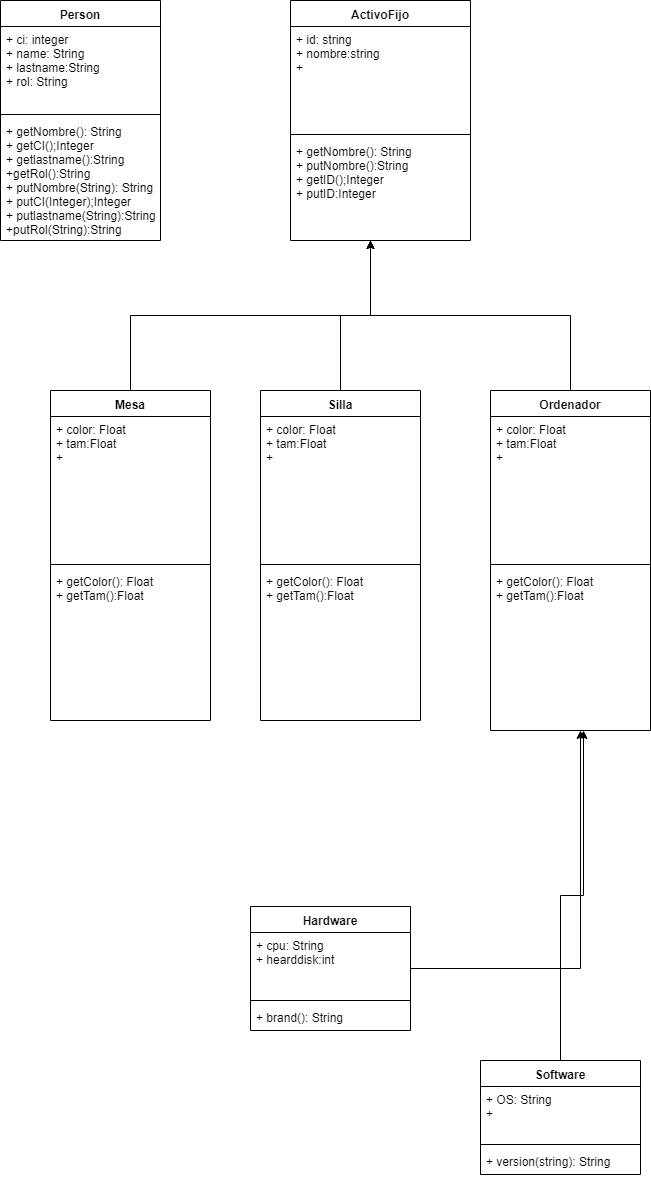

The diagram above was exported from draw.io. Its source (the exported page's mxGraphModel, read from the mxfile embedded in the PNG):
<mxGraphModel dx="1154" dy="717" grid="1" gridSize="10" guides="1" tooltips="1" connect="1" arrows="1" fold="1" page="1" pageScale="1" pageWidth="827" pageHeight="1169" math="0" shadow="0">
  <root>
    <mxCell id="0" />
    <mxCell id="1" parent="0" />
    <mxCell id="8LBoXU35erTbm1absmWr-1" value="Person" style="swimlane;fontStyle=1;align=center;verticalAlign=top;childLayout=stackLayout;horizontal=1;startSize=26;horizontalStack=0;resizeParent=1;resizeParentMax=0;resizeLast=0;collapsible=1;marginBottom=0;" vertex="1" parent="1">
      <mxGeometry x="150" y="160" width="160" height="240" as="geometry" />
    </mxCell>
    <mxCell id="8LBoXU35erTbm1absmWr-2" value="+ ci: integer&#10;+ name: String&#10;+ lastname:String&#10;+ rol: String&#10;&#10;" style="text;strokeColor=none;fillColor=none;align=left;verticalAlign=top;spacingLeft=4;spacingRight=4;overflow=hidden;rotatable=0;points=[[0,0.5],[1,0.5]];portConstraint=eastwest;" vertex="1" parent="8LBoXU35erTbm1absmWr-1">
      <mxGeometry y="26" width="160" height="84" as="geometry" />
    </mxCell>
    <mxCell id="8LBoXU35erTbm1absmWr-3" value="" style="line;strokeWidth=1;fillColor=none;align=left;verticalAlign=middle;spacingTop=-1;spacingLeft=3;spacingRight=3;rotatable=0;labelPosition=right;points=[];portConstraint=eastwest;" vertex="1" parent="8LBoXU35erTbm1absmWr-1">
      <mxGeometry y="110" width="160" height="8" as="geometry" />
    </mxCell>
    <mxCell id="8LBoXU35erTbm1absmWr-4" value="+ getNombre(): String&#10;+ getCI();Integer&#10;+ getlastname():String&#10;+getRol():String&#10;+ putNombre(String): String&#10;+ putCI(Integer);Integer&#10;+ putlastname(String):String&#10;+putRol(String):String&#10;" style="text;strokeColor=none;fillColor=none;align=left;verticalAlign=top;spacingLeft=4;spacingRight=4;overflow=hidden;rotatable=0;points=[[0,0.5],[1,0.5]];portConstraint=eastwest;" vertex="1" parent="8LBoXU35erTbm1absmWr-1">
      <mxGeometry y="118" width="160" height="122" as="geometry" />
    </mxCell>
    <mxCell id="8LBoXU35erTbm1absmWr-10" value="ActivoFijo" style="swimlane;fontStyle=1;align=center;verticalAlign=top;childLayout=stackLayout;horizontal=1;startSize=26;horizontalStack=0;resizeParent=1;resizeParentMax=0;resizeLast=0;collapsible=1;marginBottom=0;" vertex="1" parent="1">
      <mxGeometry x="440" y="160" width="180" height="240" as="geometry" />
    </mxCell>
    <mxCell id="8LBoXU35erTbm1absmWr-11" value="+ id: string&#10;+ nombre:string&#10;+ " style="text;strokeColor=none;fillColor=none;align=left;verticalAlign=top;spacingLeft=4;spacingRight=4;overflow=hidden;rotatable=0;points=[[0,0.5],[1,0.5]];portConstraint=eastwest;" vertex="1" parent="8LBoXU35erTbm1absmWr-10">
      <mxGeometry y="26" width="180" height="104" as="geometry" />
    </mxCell>
    <mxCell id="8LBoXU35erTbm1absmWr-12" value="" style="line;strokeWidth=1;fillColor=none;align=left;verticalAlign=middle;spacingTop=-1;spacingLeft=3;spacingRight=3;rotatable=0;labelPosition=right;points=[];portConstraint=eastwest;" vertex="1" parent="8LBoXU35erTbm1absmWr-10">
      <mxGeometry y="130" width="180" height="8" as="geometry" />
    </mxCell>
    <mxCell id="8LBoXU35erTbm1absmWr-13" value="+ getNombre(): String&#10;+ putNombre():String&#10;+ getID();Integer&#10;+ putID:Integer&#10;" style="text;strokeColor=none;fillColor=none;align=left;verticalAlign=top;spacingLeft=4;spacingRight=4;overflow=hidden;rotatable=0;points=[[0,0.5],[1,0.5]];portConstraint=eastwest;" vertex="1" parent="8LBoXU35erTbm1absmWr-10">
      <mxGeometry y="138" width="180" height="102" as="geometry" />
    </mxCell>
    <mxCell id="8LBoXU35erTbm1absmWr-26" style="edgeStyle=orthogonalEdgeStyle;rounded=0;orthogonalLoop=1;jettySize=auto;html=1;entryX=0.444;entryY=1;entryDx=0;entryDy=0;entryPerimeter=0;" edge="1" parent="1" source="8LBoXU35erTbm1absmWr-14" target="8LBoXU35erTbm1absmWr-13">
      <mxGeometry relative="1" as="geometry" />
    </mxCell>
    <mxCell id="8LBoXU35erTbm1absmWr-14" value="Mesa" style="swimlane;fontStyle=1;align=center;verticalAlign=top;childLayout=stackLayout;horizontal=1;startSize=26;horizontalStack=0;resizeParent=1;resizeParentMax=0;resizeLast=0;collapsible=1;marginBottom=0;" vertex="1" parent="1">
      <mxGeometry x="200" y="550" width="160" height="330" as="geometry" />
    </mxCell>
    <mxCell id="8LBoXU35erTbm1absmWr-15" value="+ color: Float&#10;+ tam:Float&#10;+&#10;" style="text;strokeColor=none;fillColor=none;align=left;verticalAlign=top;spacingLeft=4;spacingRight=4;overflow=hidden;rotatable=0;points=[[0,0.5],[1,0.5]];portConstraint=eastwest;" vertex="1" parent="8LBoXU35erTbm1absmWr-14">
      <mxGeometry y="26" width="160" height="144" as="geometry" />
    </mxCell>
    <mxCell id="8LBoXU35erTbm1absmWr-16" value="" style="line;strokeWidth=1;fillColor=none;align=left;verticalAlign=middle;spacingTop=-1;spacingLeft=3;spacingRight=3;rotatable=0;labelPosition=right;points=[];portConstraint=eastwest;" vertex="1" parent="8LBoXU35erTbm1absmWr-14">
      <mxGeometry y="170" width="160" height="8" as="geometry" />
    </mxCell>
    <mxCell id="8LBoXU35erTbm1absmWr-17" value="+ getColor(): Float&#10;+ getTam():Float&#10;" style="text;strokeColor=none;fillColor=none;align=left;verticalAlign=top;spacingLeft=4;spacingRight=4;overflow=hidden;rotatable=0;points=[[0,0.5],[1,0.5]];portConstraint=eastwest;" vertex="1" parent="8LBoXU35erTbm1absmWr-14">
      <mxGeometry y="178" width="160" height="152" as="geometry" />
    </mxCell>
    <mxCell id="8LBoXU35erTbm1absmWr-27" style="edgeStyle=orthogonalEdgeStyle;rounded=0;orthogonalLoop=1;jettySize=auto;html=1;" edge="1" parent="1" source="8LBoXU35erTbm1absmWr-18">
      <mxGeometry relative="1" as="geometry">
        <mxPoint x="520" y="400" as="targetPoint" />
      </mxGeometry>
    </mxCell>
    <mxCell id="8LBoXU35erTbm1absmWr-18" value="Silla" style="swimlane;fontStyle=1;align=center;verticalAlign=top;childLayout=stackLayout;horizontal=1;startSize=26;horizontalStack=0;resizeParent=1;resizeParentMax=0;resizeLast=0;collapsible=1;marginBottom=0;" vertex="1" parent="1">
      <mxGeometry x="410" y="550" width="160" height="330" as="geometry" />
    </mxCell>
    <mxCell id="8LBoXU35erTbm1absmWr-19" value="+ color: Float&#10;+ tam:Float&#10;+&#10;" style="text;strokeColor=none;fillColor=none;align=left;verticalAlign=top;spacingLeft=4;spacingRight=4;overflow=hidden;rotatable=0;points=[[0,0.5],[1,0.5]];portConstraint=eastwest;" vertex="1" parent="8LBoXU35erTbm1absmWr-18">
      <mxGeometry y="26" width="160" height="144" as="geometry" />
    </mxCell>
    <mxCell id="8LBoXU35erTbm1absmWr-20" value="" style="line;strokeWidth=1;fillColor=none;align=left;verticalAlign=middle;spacingTop=-1;spacingLeft=3;spacingRight=3;rotatable=0;labelPosition=right;points=[];portConstraint=eastwest;" vertex="1" parent="8LBoXU35erTbm1absmWr-18">
      <mxGeometry y="170" width="160" height="8" as="geometry" />
    </mxCell>
    <mxCell id="8LBoXU35erTbm1absmWr-21" value="+ getColor(): Float&#10;+ getTam():Float&#10;" style="text;strokeColor=none;fillColor=none;align=left;verticalAlign=top;spacingLeft=4;spacingRight=4;overflow=hidden;rotatable=0;points=[[0,0.5],[1,0.5]];portConstraint=eastwest;" vertex="1" parent="8LBoXU35erTbm1absmWr-18">
      <mxGeometry y="178" width="160" height="152" as="geometry" />
    </mxCell>
    <mxCell id="8LBoXU35erTbm1absmWr-30" style="edgeStyle=orthogonalEdgeStyle;rounded=0;orthogonalLoop=1;jettySize=auto;html=1;entryX=0.444;entryY=1;entryDx=0;entryDy=0;entryPerimeter=0;" edge="1" parent="1" source="8LBoXU35erTbm1absmWr-22" target="8LBoXU35erTbm1absmWr-13">
      <mxGeometry relative="1" as="geometry" />
    </mxCell>
    <mxCell id="8LBoXU35erTbm1absmWr-22" value="Ordenador" style="swimlane;fontStyle=1;align=center;verticalAlign=top;childLayout=stackLayout;horizontal=1;startSize=26;horizontalStack=0;resizeParent=1;resizeParentMax=0;resizeLast=0;collapsible=1;marginBottom=0;" vertex="1" parent="1">
      <mxGeometry x="640" y="550" width="160" height="340" as="geometry" />
    </mxCell>
    <mxCell id="8LBoXU35erTbm1absmWr-23" value="+ color: Float&#10;+ tam:Float&#10;+&#10;" style="text;strokeColor=none;fillColor=none;align=left;verticalAlign=top;spacingLeft=4;spacingRight=4;overflow=hidden;rotatable=0;points=[[0,0.5],[1,0.5]];portConstraint=eastwest;" vertex="1" parent="8LBoXU35erTbm1absmWr-22">
      <mxGeometry y="26" width="160" height="144" as="geometry" />
    </mxCell>
    <mxCell id="8LBoXU35erTbm1absmWr-24" value="" style="line;strokeWidth=1;fillColor=none;align=left;verticalAlign=middle;spacingTop=-1;spacingLeft=3;spacingRight=3;rotatable=0;labelPosition=right;points=[];portConstraint=eastwest;" vertex="1" parent="8LBoXU35erTbm1absmWr-22">
      <mxGeometry y="170" width="160" height="8" as="geometry" />
    </mxCell>
    <mxCell id="8LBoXU35erTbm1absmWr-25" value="+ getColor(): Float&#10;+ getTam():Float&#10;" style="text;strokeColor=none;fillColor=none;align=left;verticalAlign=top;spacingLeft=4;spacingRight=4;overflow=hidden;rotatable=0;points=[[0,0.5],[1,0.5]];portConstraint=eastwest;" vertex="1" parent="8LBoXU35erTbm1absmWr-22">
      <mxGeometry y="178" width="160" height="162" as="geometry" />
    </mxCell>
    <mxCell id="8LBoXU35erTbm1absmWr-41" style="edgeStyle=orthogonalEdgeStyle;rounded=0;orthogonalLoop=1;jettySize=auto;html=1;entryX=0.581;entryY=1;entryDx=0;entryDy=0;entryPerimeter=0;" edge="1" parent="1" source="8LBoXU35erTbm1absmWr-31" target="8LBoXU35erTbm1absmWr-25">
      <mxGeometry relative="1" as="geometry" />
    </mxCell>
    <mxCell id="8LBoXU35erTbm1absmWr-31" value="Software" style="swimlane;fontStyle=1;align=center;verticalAlign=top;childLayout=stackLayout;horizontal=1;startSize=26;horizontalStack=0;resizeParent=1;resizeParentMax=0;resizeLast=0;collapsible=1;marginBottom=0;" vertex="1" parent="1">
      <mxGeometry x="630" y="1220" width="160" height="114" as="geometry" />
    </mxCell>
    <mxCell id="8LBoXU35erTbm1absmWr-32" value="+ OS: String&#10;+ &#10;" style="text;strokeColor=none;fillColor=none;align=left;verticalAlign=top;spacingLeft=4;spacingRight=4;overflow=hidden;rotatable=0;points=[[0,0.5],[1,0.5]];portConstraint=eastwest;" vertex="1" parent="8LBoXU35erTbm1absmWr-31">
      <mxGeometry y="26" width="160" height="54" as="geometry" />
    </mxCell>
    <mxCell id="8LBoXU35erTbm1absmWr-33" value="" style="line;strokeWidth=1;fillColor=none;align=left;verticalAlign=middle;spacingTop=-1;spacingLeft=3;spacingRight=3;rotatable=0;labelPosition=right;points=[];portConstraint=eastwest;" vertex="1" parent="8LBoXU35erTbm1absmWr-31">
      <mxGeometry y="80" width="160" height="8" as="geometry" />
    </mxCell>
    <mxCell id="8LBoXU35erTbm1absmWr-34" value="+ version(string): String" style="text;strokeColor=none;fillColor=none;align=left;verticalAlign=top;spacingLeft=4;spacingRight=4;overflow=hidden;rotatable=0;points=[[0,0.5],[1,0.5]];portConstraint=eastwest;" vertex="1" parent="8LBoXU35erTbm1absmWr-31">
      <mxGeometry y="88" width="160" height="26" as="geometry" />
    </mxCell>
    <mxCell id="8LBoXU35erTbm1absmWr-39" style="edgeStyle=orthogonalEdgeStyle;rounded=0;orthogonalLoop=1;jettySize=auto;html=1;" edge="1" parent="1" source="8LBoXU35erTbm1absmWr-35">
      <mxGeometry relative="1" as="geometry">
        <mxPoint x="730" y="890" as="targetPoint" />
      </mxGeometry>
    </mxCell>
    <mxCell id="8LBoXU35erTbm1absmWr-35" value="Hardware" style="swimlane;fontStyle=1;align=center;verticalAlign=top;childLayout=stackLayout;horizontal=1;startSize=26;horizontalStack=0;resizeParent=1;resizeParentMax=0;resizeLast=0;collapsible=1;marginBottom=0;" vertex="1" parent="1">
      <mxGeometry x="400" y="1066" width="160" height="124" as="geometry" />
    </mxCell>
    <mxCell id="8LBoXU35erTbm1absmWr-36" value="+ cpu: String&#10;+ hearddisk:int&#10;" style="text;strokeColor=none;fillColor=none;align=left;verticalAlign=top;spacingLeft=4;spacingRight=4;overflow=hidden;rotatable=0;points=[[0,0.5],[1,0.5]];portConstraint=eastwest;" vertex="1" parent="8LBoXU35erTbm1absmWr-35">
      <mxGeometry y="26" width="160" height="64" as="geometry" />
    </mxCell>
    <mxCell id="8LBoXU35erTbm1absmWr-37" value="" style="line;strokeWidth=1;fillColor=none;align=left;verticalAlign=middle;spacingTop=-1;spacingLeft=3;spacingRight=3;rotatable=0;labelPosition=right;points=[];portConstraint=eastwest;" vertex="1" parent="8LBoXU35erTbm1absmWr-35">
      <mxGeometry y="90" width="160" height="8" as="geometry" />
    </mxCell>
    <mxCell id="8LBoXU35erTbm1absmWr-38" value="+ brand(): String" style="text;strokeColor=none;fillColor=none;align=left;verticalAlign=top;spacingLeft=4;spacingRight=4;overflow=hidden;rotatable=0;points=[[0,0.5],[1,0.5]];portConstraint=eastwest;" vertex="1" parent="8LBoXU35erTbm1absmWr-35">
      <mxGeometry y="98" width="160" height="26" as="geometry" />
    </mxCell>
  </root>
</mxGraphModel>